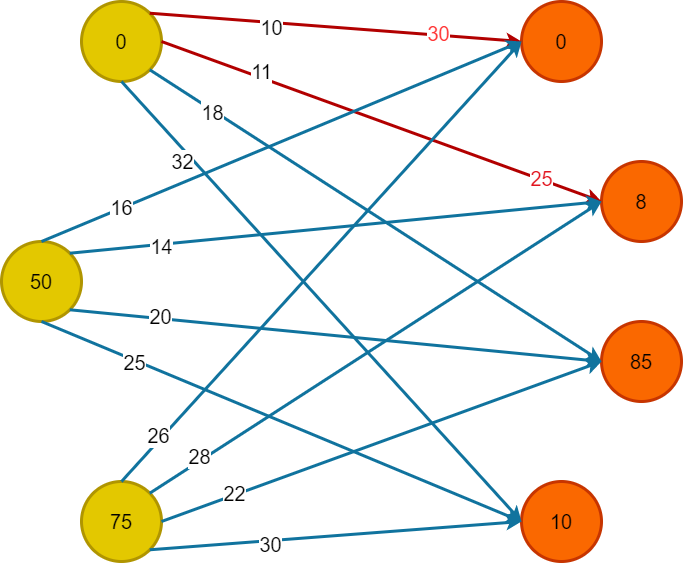

The diagram above was exported from draw.io. Its source (the exported page's mxGraphModel, read from the mxfile embedded in the PNG):
<mxGraphModel dx="780" dy="462" grid="1" gridSize="10" guides="1" tooltips="1" connect="1" arrows="1" fold="1" page="1" pageScale="1" pageWidth="827" pageHeight="1169" math="0" shadow="0">
  <root>
    <mxCell id="0" />
    <mxCell id="1" parent="0" />
    <mxCell id="ZoI9kjcBAeSqfkq3mF2D-1" value="0" style="ellipse;whiteSpace=wrap;html=1;aspect=fixed;fillColor=#e3c800;strokeColor=#B09500;strokeWidth=3;fontColor=#000000;fontSize=20;" parent="1" vertex="1">
      <mxGeometry x="160" y="80" width="80" height="80" as="geometry" />
    </mxCell>
    <mxCell id="ZoI9kjcBAeSqfkq3mF2D-2" value="0" style="ellipse;whiteSpace=wrap;html=1;aspect=fixed;strokeWidth=3;fillColor=#fa6800;strokeColor=#C73500;fontColor=#000000;fontSize=20;" parent="1" vertex="1">
      <mxGeometry x="600" y="80" width="80" height="80" as="geometry" />
    </mxCell>
    <mxCell id="ZoI9kjcBAeSqfkq3mF2D-3" value="50" style="ellipse;whiteSpace=wrap;html=1;aspect=fixed;fillColor=#e3c800;strokeColor=#B09500;strokeWidth=3;fontColor=#000000;fontSize=20;" parent="1" vertex="1">
      <mxGeometry x="80" y="320" width="80" height="80" as="geometry" />
    </mxCell>
    <mxCell id="ZoI9kjcBAeSqfkq3mF2D-4" value="8" style="ellipse;whiteSpace=wrap;html=1;aspect=fixed;strokeWidth=3;fillColor=#fa6800;strokeColor=#C73500;fontColor=#000000;fontSize=20;" parent="1" vertex="1">
      <mxGeometry x="680" y="240" width="80" height="80" as="geometry" />
    </mxCell>
    <mxCell id="ZoI9kjcBAeSqfkq3mF2D-5" value="85" style="ellipse;whiteSpace=wrap;html=1;aspect=fixed;strokeWidth=3;fillColor=#fa6800;strokeColor=#C73500;fontColor=#000000;fontSize=20;" parent="1" vertex="1">
      <mxGeometry x="680" y="400" width="80" height="80" as="geometry" />
    </mxCell>
    <mxCell id="ZoI9kjcBAeSqfkq3mF2D-6" value="75" style="ellipse;whiteSpace=wrap;html=1;aspect=fixed;fillColor=#e3c800;strokeColor=#B09500;strokeWidth=3;fontColor=#000000;fontSize=20;" parent="1" vertex="1">
      <mxGeometry x="160" y="560" width="80" height="80" as="geometry" />
    </mxCell>
    <mxCell id="ZoI9kjcBAeSqfkq3mF2D-7" value="10" style="ellipse;whiteSpace=wrap;html=1;aspect=fixed;strokeWidth=3;fillColor=#fa6800;strokeColor=#C73500;fontColor=#000000;fontSize=20;" parent="1" vertex="1">
      <mxGeometry x="600" y="560" width="80" height="80" as="geometry" />
    </mxCell>
    <mxCell id="ZoI9kjcBAeSqfkq3mF2D-8" value="" style="endArrow=classic;html=1;rounded=0;exitX=1;exitY=0;exitDx=0;exitDy=0;entryX=0;entryY=0.5;entryDx=0;entryDy=0;strokeWidth=3;fillColor=#e51400;strokeColor=#B20000;fontSize=20;" parent="1" source="ZoI9kjcBAeSqfkq3mF2D-1" target="ZoI9kjcBAeSqfkq3mF2D-2" edge="1">
      <mxGeometry width="50" height="50" relative="1" as="geometry">
        <mxPoint x="470" y="330" as="sourcePoint" />
        <mxPoint x="520" y="280" as="targetPoint" />
      </mxGeometry>
    </mxCell>
    <mxCell id="ZoI9kjcBAeSqfkq3mF2D-21" value="10" style="edgeLabel;html=1;align=center;verticalAlign=middle;resizable=0;points=[];fontSize=20;" parent="ZoI9kjcBAeSqfkq3mF2D-8" vertex="1" connectable="0">
      <mxGeometry x="-0.1212" y="-1" relative="1" as="geometry">
        <mxPoint x="-42" as="offset" />
      </mxGeometry>
    </mxCell>
    <mxCell id="ZoI9kjcBAeSqfkq3mF2D-34" value="30" style="edgeLabel;html=1;align=center;verticalAlign=middle;resizable=0;points=[];fontSize=20;fontColor=#FF3333;" parent="ZoI9kjcBAeSqfkq3mF2D-8" vertex="1" connectable="0">
      <mxGeometry x="0.5482" y="2" relative="1" as="geometry">
        <mxPoint as="offset" />
      </mxGeometry>
    </mxCell>
    <mxCell id="ZoI9kjcBAeSqfkq3mF2D-9" value="" style="endArrow=classic;html=1;rounded=0;exitX=1;exitY=0.5;exitDx=0;exitDy=0;entryX=0;entryY=0.5;entryDx=0;entryDy=0;fillColor=#e51400;strokeColor=#B20000;strokeWidth=3;fontSize=20;" parent="1" source="ZoI9kjcBAeSqfkq3mF2D-1" target="ZoI9kjcBAeSqfkq3mF2D-4" edge="1">
      <mxGeometry width="50" height="50" relative="1" as="geometry">
        <mxPoint x="230.0042712474585" y="319.9957287525416" as="sourcePoint" />
        <mxPoint x="460" y="200" as="targetPoint" />
      </mxGeometry>
    </mxCell>
    <mxCell id="ZoI9kjcBAeSqfkq3mF2D-22" value="11" style="edgeLabel;html=1;align=center;verticalAlign=middle;resizable=0;points=[];fontSize=20;" parent="ZoI9kjcBAeSqfkq3mF2D-9" vertex="1" connectable="0">
      <mxGeometry x="-0.374" y="5" relative="1" as="geometry">
        <mxPoint x="-40" y="-16" as="offset" />
      </mxGeometry>
    </mxCell>
    <mxCell id="-Rmaazku2yIqSIrRBR8C-1" value="25" style="edgeLabel;html=1;align=center;verticalAlign=middle;resizable=0;points=[];fontColor=#e1141e;rotation=0;fontSize=20;" vertex="1" connectable="0" parent="ZoI9kjcBAeSqfkq3mF2D-9">
      <mxGeometry x="0.7215" y="1" relative="1" as="geometry">
        <mxPoint as="offset" />
      </mxGeometry>
    </mxCell>
    <mxCell id="ZoI9kjcBAeSqfkq3mF2D-10" value="" style="endArrow=classic;html=1;rounded=0;exitX=0.5;exitY=1;exitDx=0;exitDy=0;entryX=0;entryY=0.5;entryDx=0;entryDy=0;fillColor=#b1ddf0;strokeColor=#10739e;strokeWidth=3;fontSize=20;" parent="1" source="ZoI9kjcBAeSqfkq3mF2D-1" target="ZoI9kjcBAeSqfkq3mF2D-7" edge="1">
      <mxGeometry width="50" height="50" relative="1" as="geometry">
        <mxPoint x="470" y="330" as="sourcePoint" />
        <mxPoint x="520" y="280" as="targetPoint" />
      </mxGeometry>
    </mxCell>
    <mxCell id="ZoI9kjcBAeSqfkq3mF2D-24" value="32" style="edgeLabel;html=1;align=center;verticalAlign=middle;resizable=0;points=[];fontSize=20;" parent="ZoI9kjcBAeSqfkq3mF2D-10" vertex="1" connectable="0">
      <mxGeometry x="-0.6208" y="-2" relative="1" as="geometry">
        <mxPoint x="-14" y="-5" as="offset" />
      </mxGeometry>
    </mxCell>
    <mxCell id="ZoI9kjcBAeSqfkq3mF2D-11" value="" style="endArrow=classic;html=1;rounded=0;exitX=1;exitY=1;exitDx=0;exitDy=0;entryX=0;entryY=0.5;entryDx=0;entryDy=0;fillColor=#b1ddf0;strokeColor=#10739e;strokeWidth=3;fontSize=20;" parent="1" source="ZoI9kjcBAeSqfkq3mF2D-1" target="ZoI9kjcBAeSqfkq3mF2D-5" edge="1">
      <mxGeometry width="50" height="50" relative="1" as="geometry">
        <mxPoint x="470" y="330" as="sourcePoint" />
        <mxPoint x="520" y="280" as="targetPoint" />
      </mxGeometry>
    </mxCell>
    <mxCell id="ZoI9kjcBAeSqfkq3mF2D-23" value="18" style="edgeLabel;html=1;align=center;verticalAlign=middle;resizable=0;points=[];fontSize=20;" parent="ZoI9kjcBAeSqfkq3mF2D-11" vertex="1" connectable="0">
      <mxGeometry x="-0.5738" y="1" relative="1" as="geometry">
        <mxPoint x="-35" y="-19" as="offset" />
      </mxGeometry>
    </mxCell>
    <mxCell id="ZoI9kjcBAeSqfkq3mF2D-13" value="" style="endArrow=classic;html=1;rounded=0;exitX=1;exitY=1;exitDx=0;exitDy=0;entryX=0;entryY=0.5;entryDx=0;entryDy=0;fillColor=#b1ddf0;strokeColor=#10739e;strokeWidth=3;fontSize=20;" parent="1" source="ZoI9kjcBAeSqfkq3mF2D-6" target="ZoI9kjcBAeSqfkq3mF2D-7" edge="1">
      <mxGeometry width="50" height="50" relative="1" as="geometry">
        <mxPoint x="470" y="480" as="sourcePoint" />
        <mxPoint x="520" y="430" as="targetPoint" />
      </mxGeometry>
    </mxCell>
    <mxCell id="ZoI9kjcBAeSqfkq3mF2D-32" value="30" style="edgeLabel;html=1;align=center;verticalAlign=middle;resizable=0;points=[];fontSize=20;" parent="ZoI9kjcBAeSqfkq3mF2D-13" vertex="1" connectable="0">
      <mxGeometry x="-0.3563" y="-3" relative="1" as="geometry">
        <mxPoint as="offset" />
      </mxGeometry>
    </mxCell>
    <mxCell id="ZoI9kjcBAeSqfkq3mF2D-14" value="" style="endArrow=classic;html=1;rounded=0;exitX=0.5;exitY=1;exitDx=0;exitDy=0;entryX=0;entryY=0.5;entryDx=0;entryDy=0;fillColor=#b1ddf0;strokeColor=#10739e;strokeWidth=3;fontSize=20;" parent="1" source="ZoI9kjcBAeSqfkq3mF2D-3" target="ZoI9kjcBAeSqfkq3mF2D-7" edge="1">
      <mxGeometry width="50" height="50" relative="1" as="geometry">
        <mxPoint x="190" y="520" as="sourcePoint" />
        <mxPoint x="440" y="430" as="targetPoint" />
      </mxGeometry>
    </mxCell>
    <mxCell id="ZoI9kjcBAeSqfkq3mF2D-28" value="25" style="edgeLabel;html=1;align=center;verticalAlign=middle;resizable=0;points=[];fontSize=20;" parent="ZoI9kjcBAeSqfkq3mF2D-14" vertex="1" connectable="0">
      <mxGeometry x="-0.6066" y="-1" relative="1" as="geometry">
        <mxPoint x="-1" as="offset" />
      </mxGeometry>
    </mxCell>
    <mxCell id="ZoI9kjcBAeSqfkq3mF2D-15" value="" style="endArrow=classic;html=1;rounded=0;exitX=0.5;exitY=0;exitDx=0;exitDy=0;entryX=0;entryY=0.5;entryDx=0;entryDy=0;fillColor=#b1ddf0;strokeColor=#10739e;strokeWidth=3;fontSize=20;" parent="1" source="ZoI9kjcBAeSqfkq3mF2D-3" target="ZoI9kjcBAeSqfkq3mF2D-2" edge="1">
      <mxGeometry width="50" height="50" relative="1" as="geometry">
        <mxPoint x="470" y="480" as="sourcePoint" />
        <mxPoint x="520" y="430" as="targetPoint" />
      </mxGeometry>
    </mxCell>
    <mxCell id="ZoI9kjcBAeSqfkq3mF2D-25" value="16" style="edgeLabel;html=1;align=center;verticalAlign=middle;resizable=0;points=[];fontSize=20;" parent="ZoI9kjcBAeSqfkq3mF2D-15" vertex="1" connectable="0">
      <mxGeometry x="-0.6678" relative="1" as="geometry">
        <mxPoint y="-1" as="offset" />
      </mxGeometry>
    </mxCell>
    <mxCell id="ZoI9kjcBAeSqfkq3mF2D-16" value="" style="endArrow=classic;html=1;rounded=0;exitX=1;exitY=0;exitDx=0;exitDy=0;fillColor=#b1ddf0;strokeColor=#10739e;strokeWidth=3;entryX=0;entryY=0.5;entryDx=0;entryDy=0;fontSize=20;" parent="1" source="ZoI9kjcBAeSqfkq3mF2D-3" target="ZoI9kjcBAeSqfkq3mF2D-4" edge="1">
      <mxGeometry width="50" height="50" relative="1" as="geometry">
        <mxPoint x="470" y="480" as="sourcePoint" />
        <mxPoint x="640" y="280" as="targetPoint" />
      </mxGeometry>
    </mxCell>
    <mxCell id="ZoI9kjcBAeSqfkq3mF2D-26" value="14" style="edgeLabel;html=1;align=center;verticalAlign=middle;resizable=0;points=[];fontSize=20;" parent="ZoI9kjcBAeSqfkq3mF2D-16" vertex="1" connectable="0">
      <mxGeometry x="-0.6587" y="-2" relative="1" as="geometry">
        <mxPoint as="offset" />
      </mxGeometry>
    </mxCell>
    <mxCell id="ZoI9kjcBAeSqfkq3mF2D-17" value="" style="endArrow=classic;html=1;rounded=0;exitX=1;exitY=1;exitDx=0;exitDy=0;entryX=0;entryY=0.5;entryDx=0;entryDy=0;fillColor=#b1ddf0;strokeColor=#10739e;strokeWidth=3;fontSize=20;" parent="1" source="ZoI9kjcBAeSqfkq3mF2D-3" target="ZoI9kjcBAeSqfkq3mF2D-5" edge="1">
      <mxGeometry width="50" height="50" relative="1" as="geometry">
        <mxPoint x="470" y="480" as="sourcePoint" />
        <mxPoint x="520" y="430" as="targetPoint" />
      </mxGeometry>
    </mxCell>
    <mxCell id="ZoI9kjcBAeSqfkq3mF2D-27" value="20" style="edgeLabel;html=1;align=center;verticalAlign=middle;resizable=0;points=[];fontSize=20;" parent="ZoI9kjcBAeSqfkq3mF2D-17" vertex="1" connectable="0">
      <mxGeometry x="-0.6633" y="3" relative="1" as="geometry">
        <mxPoint as="offset" />
      </mxGeometry>
    </mxCell>
    <mxCell id="ZoI9kjcBAeSqfkq3mF2D-18" value="" style="endArrow=classic;html=1;rounded=0;exitX=0.5;exitY=0;exitDx=0;exitDy=0;entryX=0;entryY=0.5;entryDx=0;entryDy=0;fillColor=#b1ddf0;strokeColor=#10739e;strokeWidth=3;fontSize=20;" parent="1" source="ZoI9kjcBAeSqfkq3mF2D-6" target="ZoI9kjcBAeSqfkq3mF2D-2" edge="1">
      <mxGeometry width="50" height="50" relative="1" as="geometry">
        <mxPoint x="470" y="480" as="sourcePoint" />
        <mxPoint x="520" y="430" as="targetPoint" />
      </mxGeometry>
    </mxCell>
    <mxCell id="ZoI9kjcBAeSqfkq3mF2D-29" value="26" style="edgeLabel;html=1;align=center;verticalAlign=middle;resizable=0;points=[];fontSize=20;" parent="ZoI9kjcBAeSqfkq3mF2D-18" vertex="1" connectable="0">
      <mxGeometry x="-0.8014" y="4" relative="1" as="geometry">
        <mxPoint as="offset" />
      </mxGeometry>
    </mxCell>
    <mxCell id="ZoI9kjcBAeSqfkq3mF2D-19" value="" style="endArrow=classic;html=1;rounded=0;exitX=1;exitY=0;exitDx=0;exitDy=0;entryX=0;entryY=0.5;entryDx=0;entryDy=0;fillColor=#b1ddf0;strokeColor=#10739e;strokeWidth=3;fontSize=20;" parent="1" source="ZoI9kjcBAeSqfkq3mF2D-6" target="ZoI9kjcBAeSqfkq3mF2D-4" edge="1">
      <mxGeometry width="50" height="50" relative="1" as="geometry">
        <mxPoint x="470" y="480" as="sourcePoint" />
        <mxPoint x="520" y="430" as="targetPoint" />
      </mxGeometry>
    </mxCell>
    <mxCell id="ZoI9kjcBAeSqfkq3mF2D-30" value="28" style="edgeLabel;html=1;align=center;verticalAlign=middle;resizable=0;points=[];fontSize=20;" parent="ZoI9kjcBAeSqfkq3mF2D-19" vertex="1" connectable="0">
      <mxGeometry x="-0.7746" y="5" relative="1" as="geometry">
        <mxPoint x="1" as="offset" />
      </mxGeometry>
    </mxCell>
    <mxCell id="ZoI9kjcBAeSqfkq3mF2D-20" value="" style="endArrow=classic;html=1;rounded=0;exitX=1;exitY=0.5;exitDx=0;exitDy=0;entryX=0;entryY=0.5;entryDx=0;entryDy=0;fillColor=#b1ddf0;strokeColor=#10739e;strokeWidth=3;fontSize=20;" parent="1" source="ZoI9kjcBAeSqfkq3mF2D-6" target="ZoI9kjcBAeSqfkq3mF2D-5" edge="1">
      <mxGeometry width="50" height="50" relative="1" as="geometry">
        <mxPoint x="280" y="584" as="sourcePoint" />
        <mxPoint x="330" y="534" as="targetPoint" />
      </mxGeometry>
    </mxCell>
    <mxCell id="ZoI9kjcBAeSqfkq3mF2D-31" value="22" style="edgeLabel;html=1;align=center;verticalAlign=middle;resizable=0;points=[];fontSize=20;" parent="ZoI9kjcBAeSqfkq3mF2D-20" vertex="1" connectable="0">
      <mxGeometry x="-0.6607" y="2" relative="1" as="geometry">
        <mxPoint x="-1" as="offset" />
      </mxGeometry>
    </mxCell>
  </root>
</mxGraphModel>